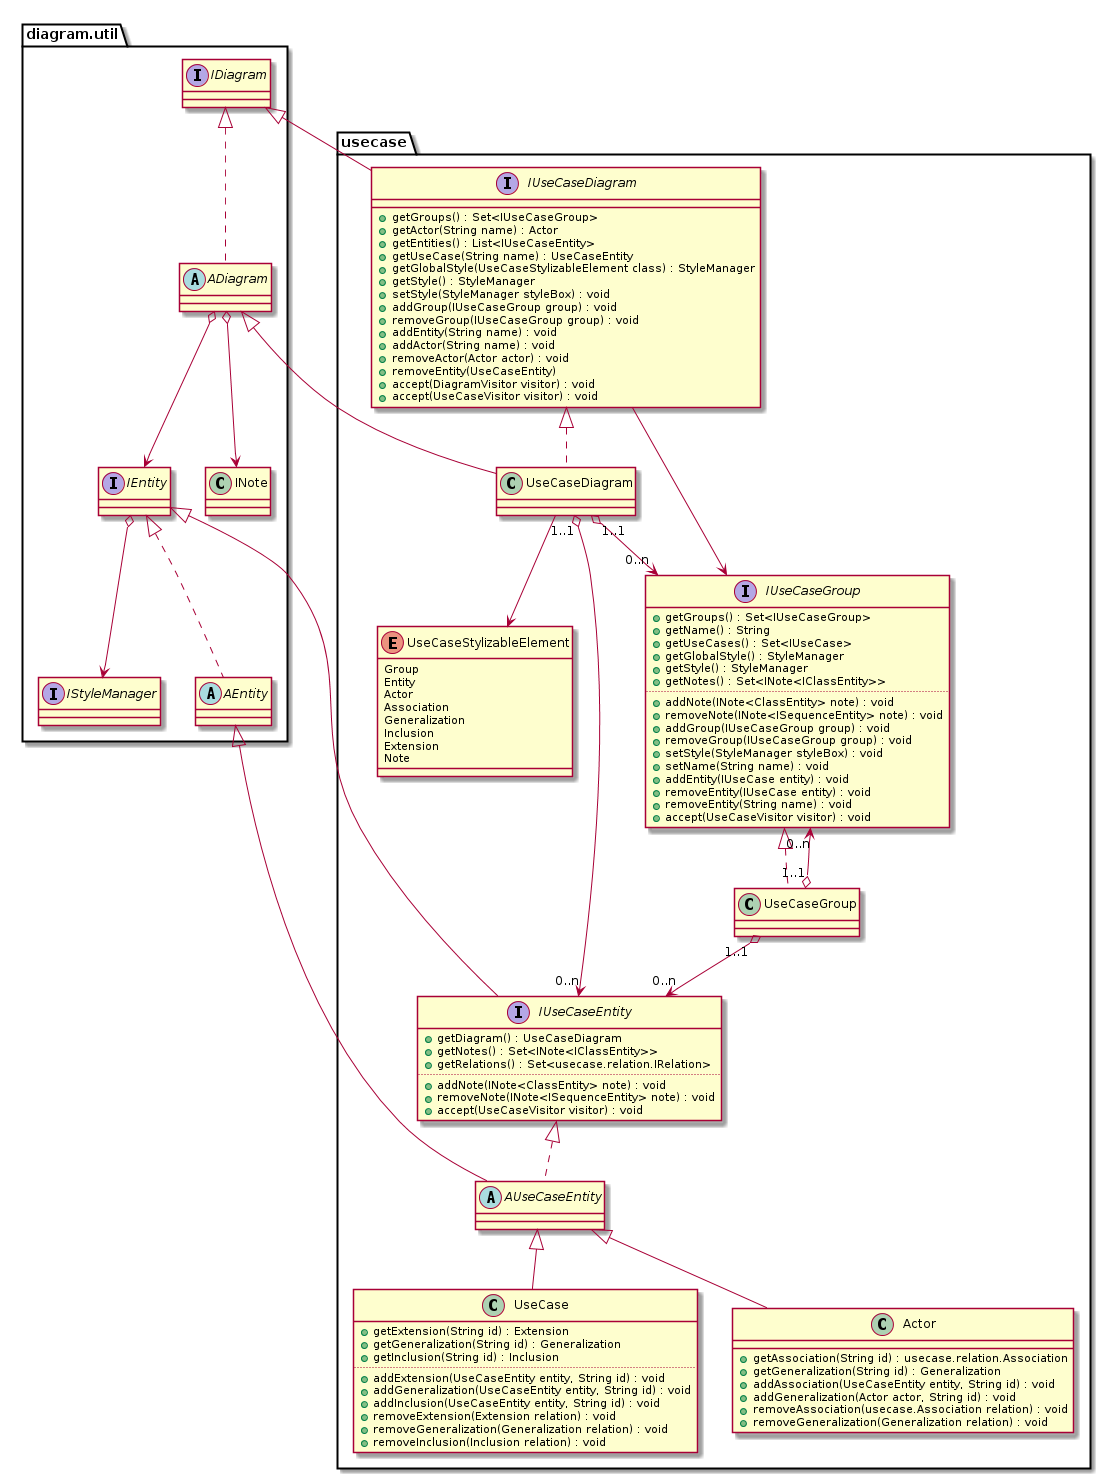

The diagram above was rendered by PlantUML. Its source (embedded in the PNG):
@startuml



package diagram.util { 
' -------------------------------- umlreverse.model.diagram.util

interface IStyleManager
abstract class ADiagram implements IDiagram 
interface IEntity 
abstract AEntity implements IEntity
ADiagram o--> IEntity
ADiagram o--> INote
IEntity o--> IStyleManager

}
' --------------------------------------------------------- fin package util



package usecase { 
' -------------------------------- umlreverse.model.diagram.usecase


enum UseCaseStylizableElement {
	Group
	Entity
	Actor
	Association
	Generalization
	Inclusion
	Extension
	Note
}

interface IUseCaseDiagram extends IDiagram {
	+getGroups() : Set<IUseCaseGroup>
	+getActor(String name) : Actor
	+getEntities() : List<IUseCaseEntity>
	+getUseCase(String name) : UseCaseEntity
	+getGlobalStyle(UseCaseStylizableElement class) : StyleManager
	+getStyle() : StyleManager

	+setStyle(StyleManager styleBox) : void
	+addGroup(IUseCaseGroup group) : void
	+removeGroup(IUseCaseGroup group) : void
	+addEntity(String name) : void
	+addActor(String name) : void
	+removeActor(Actor actor) : void
	+removeEntity(UseCaseEntity)
	+accept(DiagramVisitor visitor) : void
	+accept(UseCaseVisitor visitor) : void
}

class UseCaseDiagram extends ADiagram implements IUseCaseDiagram
UseCaseDiagram --> UseCaseStylizableElement
interface IUseCaseGroup {
	+getGroups() : Set<IUseCaseGroup>
	+getName() : String
	+getUseCases() : Set<IUseCase>
	+getGlobalStyle() : StyleManager
	+getStyle() : StyleManager
	+getNotes() : Set<INote<IClassEntity>>
	..
	+addNote(INote<ClassEntity> note) : void
	+removeNote(INote<ISequenceEntity> note) : void
	+addGroup(IUseCaseGroup group) : void
	+removeGroup(IUseCaseGroup group) : void
	+setStyle(StyleManager styleBox) : void
	+setName(String name) : void
	+addEntity(IUseCase entity) : void
	+removeEntity(IUseCase entity) : void
	+removeEntity(String name) : void
	+accept(UseCaseVisitor visitor) : void
}

class UseCaseGroup implements IUseCaseGroup

interface IUseCaseEntity extends IEntity {
	+getDiagram() : UseCaseDiagram
	+getNotes() : Set<INote<IClassEntity>>
	+getRelations() : Set<usecase.relation.IRelation>
	..
	+addNote(INote<ClassEntity> note) : void
	+removeNote(INote<ISequenceEntity> note) : void
	+accept(UseCaseVisitor visitor) : void
}

abstract AUseCaseEntity extends AEntity implements IUseCaseEntity

class UseCase extends AUseCaseEntity {
	+getExtension(String id) : Extension
	+getGeneralization(String id) : Generalization
	+getInclusion(String id) : Inclusion
	..
	+addExtension(UseCaseEntity entity, String id) : void
	+addGeneralization(UseCaseEntity entity, String id) : void
	+addInclusion(UseCaseEntity entity, String id) : void
	+removeExtension(Extension relation) : void
	+removeGeneralization(Generalization relation) : void
	+removeInclusion(Inclusion relation) : void
}
class Actor extends AUseCaseEntity {
	+getAssociation(String id) : usecase.relation.Association
	+getGeneralization(String id) : Generalization
	+addAssociation(UseCaseEntity entity, String id) : void
	+addGeneralization(Actor actor, String id) : void
	+removeAssociation(usecase.Association relation) : void
	+removeGeneralization(Generalization relation) : void
}

IUseCaseDiagram --> IUseCaseGroup
UseCaseDiagram "1..1" o--> "0..n" IUseCaseEntity
UseCaseDiagram "1..1" o--> "0..n" IUseCaseGroup
UseCaseGroup "1..1" o--> "0..n" IUseCaseGroup
UseCaseGroup "1..1" o--> "0..n" IUseCaseEntity
} 
' --------------------------------------------------------- fin package usecase




@enduml